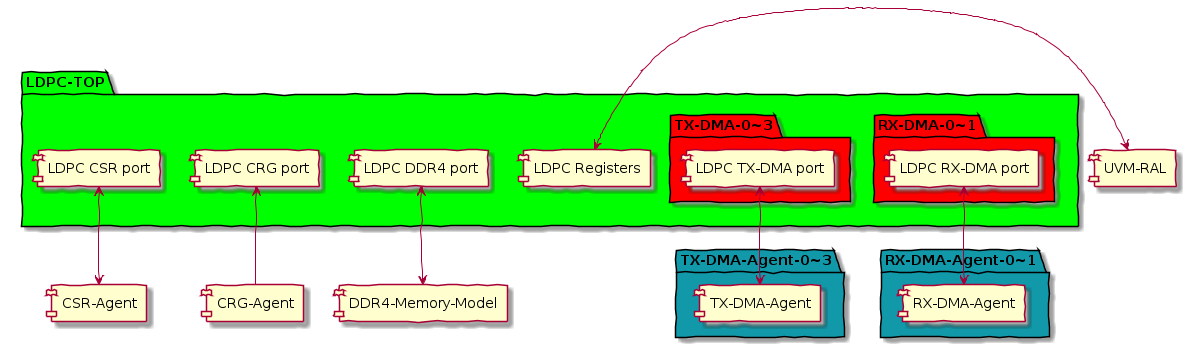

The diagram above was rendered by PlantUML. Its source (embedded in the PNG):
@startuml
skinparam handwritten true
skinparam package  {
BackgroundColor #00ff00
}


package "LDPC-TOP" {

    [LDPC CSR port]
    package "TX-DMA-0~3" #red {
       [LDPC TX-DMA port]
    }
    package "RX-DMA-0~1" #red {
       [LDPC RX-DMA port]
    }
    [LDPC CRG port] 
    [LDPC DDR4 port] 
    [LDPC Registers]
}
package "TX-DMA-Agent-0~3" #1199AA {
    [LDPC TX-DMA port] <-down-> [TX-DMA-Agent]
}
package "RX-DMA-Agent-0~1" #1199AA {
    [LDPC RX-DMA port] <-down-> [RX-DMA-Agent]
}
  [LDPC CSR port] <-down-> [CSR-Agent]
  [LDPC CRG port]  <-down- [CRG-Agent]
  [LDPC DDR4 port] <-down-> [DDR4-Memory-Model]
  [LDPC Registers] <-right-> [UVM-RAL]
@enduml